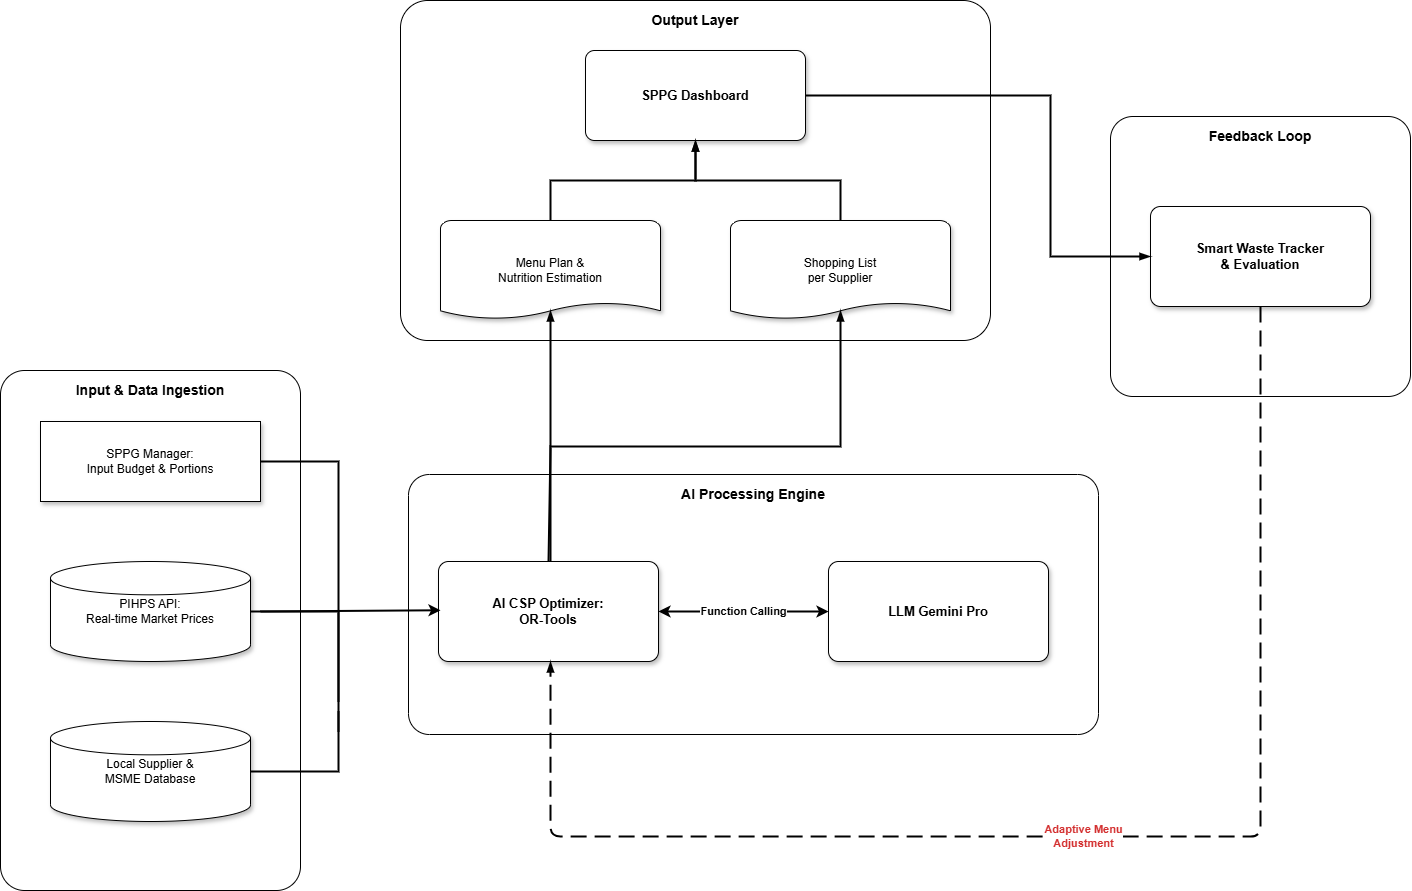

The diagram above was exported from draw.io. Its source (the exported page's mxGraphModel, read from the mxfile embedded in the PNG):
<mxGraphModel dx="1945" dy="2353" grid="1" gridSize="10" guides="1" tooltips="1" connect="1" arrows="1" fold="1" page="1" pageScale="1" pageWidth="850" pageHeight="1100" math="0" shadow="0">
  <root>
    <mxCell id="0" />
    <mxCell id="1" parent="0" />
    <mxCell id="zoaPtmPY_aNj8oKi2HN1-28" parent="1" style="rounded=1;whiteSpace=wrap;html=1;verticalAlign=top;fontStyle=1;fontSize=14;arcSize=8;container=1;collapsible=0;spacingTop=5;" value="Input &amp; Data Ingestion" vertex="1">
      <mxGeometry height="520" width="300" x="130" y="154" as="geometry" />
    </mxCell>
    <mxCell id="zoaPtmPY_aNj8oKi2HN1-29" parent="zoaPtmPY_aNj8oKi2HN1-28" style="shape=mxgraph.basic.rect;rounded=1;whiteSpace=wrap;html=1;fontSize=12;fontStyle=0;verticalAlign=middle;arcSize=10;shadow=1;" value="SPPG Manager:&#10;Input Budget &amp; Portions" vertex="1">
      <mxGeometry height="80" width="220" x="40" y="51" as="geometry" />
    </mxCell>
    <mxCell id="zoaPtmPY_aNj8oKi2HN1-30" parent="zoaPtmPY_aNj8oKi2HN1-28" style="shape=mxgraph.flowchart.database;whiteSpace=wrap;html=1;fontSize=12;shadow=1;" value="PIHPS API:&#10;Real-time Market Prices" vertex="1">
      <mxGeometry height="100" width="200" x="50" y="191" as="geometry" />
    </mxCell>
    <mxCell id="zoaPtmPY_aNj8oKi2HN1-31" parent="zoaPtmPY_aNj8oKi2HN1-28" style="shape=mxgraph.flowchart.database;whiteSpace=wrap;html=1;fontSize=12;shadow=1;" value="Local Supplier &amp;&#10;MSME Database" vertex="1">
      <mxGeometry height="100" width="200" x="50" y="351" as="geometry" />
    </mxCell>
    <mxCell id="zoaPtmPY_aNj8oKi2HN1-32" parent="1" style="rounded=1;whiteSpace=wrap;html=1;verticalAlign=top;fontStyle=1;fontSize=14;arcSize=8;container=1;collapsible=0;spacingTop=5;" value="AI Processing Engine" vertex="1">
      <mxGeometry height="260" width="690" x="538" y="258" as="geometry" />
    </mxCell>
    <mxCell id="zoaPtmPY_aNj8oKi2HN1-34" parent="zoaPtmPY_aNj8oKi2HN1-32" style="rounded=1;whiteSpace=wrap;html=1;fontSize=13;fontStyle=1;shadow=1;arcSize=10;" value="LLM Gemini Pro" vertex="1">
      <mxGeometry height="100" width="220" x="420" y="87" as="geometry" />
    </mxCell>
    <mxCell id="zoaPtmPY_aNj8oKi2HN1-33" parent="zoaPtmPY_aNj8oKi2HN1-32" style="rounded=1;whiteSpace=wrap;html=1;fontSize=13;fontStyle=1;shadow=1;arcSize=10;" value="AI CSP Optimizer:&#10;OR-Tools" vertex="1">
      <mxGeometry height="100" width="220" x="30" y="87" as="geometry" />
    </mxCell>
    <mxCell id="zoaPtmPY_aNj8oKi2HN1-35" edge="1" parent="zoaPtmPY_aNj8oKi2HN1-32" source="zoaPtmPY_aNj8oKi2HN1-33" style="edgeStyle=orthogonalEdgeStyle;rounded=1;orthogonalLoop=1;jettySize=auto;html=1;startArrow=classic;endArrow=classic;strokeWidth=2;fontSize=11;fontStyle=1;labelBackgroundColor=#ffffff;curved=1;" target="zoaPtmPY_aNj8oKi2HN1-34" value="Function Calling">
      <mxGeometry relative="1" as="geometry" />
    </mxCell>
    <mxCell id="zoaPtmPY_aNj8oKi2HN1-36" parent="1" style="rounded=1;whiteSpace=wrap;html=1;verticalAlign=top;fontStyle=1;fontSize=14;arcSize=8;container=1;collapsible=0;spacingTop=5;" value="Output Layer" vertex="1">
      <mxGeometry height="340" width="590" x="530" y="-216" as="geometry" />
    </mxCell>
    <mxCell id="zoaPtmPY_aNj8oKi2HN1-37" parent="zoaPtmPY_aNj8oKi2HN1-36" style="shape=mxgraph.flowchart.document;whiteSpace=wrap;html=1;fontSize=12;fontStyle=0;shadow=1;" value="Menu Plan &amp;&#10;Nutrition Estimation" vertex="1">
      <mxGeometry height="100" width="220" x="40" y="220" as="geometry" />
    </mxCell>
    <mxCell id="zoaPtmPY_aNj8oKi2HN1-38" parent="zoaPtmPY_aNj8oKi2HN1-36" style="shape=mxgraph.flowchart.document;whiteSpace=wrap;html=1;fontSize=12;fontStyle=0;shadow=1;" value="Shopping List&#10;per Supplier" vertex="1">
      <mxGeometry height="100" width="220" x="330" y="220" as="geometry" />
    </mxCell>
    <mxCell id="zoaPtmPY_aNj8oKi2HN1-39" parent="zoaPtmPY_aNj8oKi2HN1-36" style="rounded=1;whiteSpace=wrap;html=1;fontSize=13;fontStyle=1;shadow=1;arcSize=10;" value="SPPG Dashboard" vertex="1">
      <mxGeometry height="90" width="220" x="185" y="50" as="geometry" />
    </mxCell>
    <mxCell id="zoaPtmPY_aNj8oKi2HN1-47" edge="1" parent="zoaPtmPY_aNj8oKi2HN1-36" source="zoaPtmPY_aNj8oKi2HN1-37" style="edgeStyle=orthogonalEdgeStyle;rounded=0;orthogonalLoop=1;jettySize=auto;html=1;strokeWidth=2;endArrow=blockThin;endFill=1;curved=0;" target="zoaPtmPY_aNj8oKi2HN1-39">
      <mxGeometry relative="1" as="geometry" />
    </mxCell>
    <mxCell id="zoaPtmPY_aNj8oKi2HN1-48" edge="1" parent="zoaPtmPY_aNj8oKi2HN1-36" source="zoaPtmPY_aNj8oKi2HN1-38" style="edgeStyle=orthogonalEdgeStyle;rounded=0;orthogonalLoop=1;jettySize=auto;html=1;strokeWidth=2;endArrow=blockThin;endFill=1;curved=0;" target="zoaPtmPY_aNj8oKi2HN1-39">
      <mxGeometry relative="1" as="geometry" />
    </mxCell>
    <mxCell id="zoaPtmPY_aNj8oKi2HN1-40" parent="1" style="rounded=1;whiteSpace=wrap;html=1;verticalAlign=top;fontStyle=1;fontSize=14;arcSize=8;container=1;collapsible=0;spacingTop=5;" value="Feedback Loop" vertex="1">
      <mxGeometry height="280" width="300" x="1240" y="-100" as="geometry" />
    </mxCell>
    <mxCell id="zoaPtmPY_aNj8oKi2HN1-41" parent="zoaPtmPY_aNj8oKi2HN1-40" style="rounded=1;whiteSpace=wrap;html=1;fontSize=13;fontStyle=1;shadow=1;arcSize=10;" value="Smart Waste Tracker&#10;&amp; Evaluation" vertex="1">
      <mxGeometry height="100" width="220" x="40" y="90" as="geometry" />
    </mxCell>
    <mxCell id="zoaPtmPY_aNj8oKi2HN1-43" edge="1" parent="1" source="zoaPtmPY_aNj8oKi2HN1-30" style="edgeStyle=orthogonalEdgeStyle;rounded=0;orthogonalLoop=1;jettySize=auto;html=1;strokeWidth=2;endArrow=none;endFill=0;curved=0;">
      <mxGeometry relative="1" as="geometry">
        <Array as="points">
          <mxPoint x="468" y="395" />
          <mxPoint x="468" y="495" />
        </Array>
        <mxPoint x="468" y="515" as="targetPoint" />
      </mxGeometry>
    </mxCell>
    <mxCell id="zoaPtmPY_aNj8oKi2HN1-44" edge="1" parent="1" source="zoaPtmPY_aNj8oKi2HN1-31" style="edgeStyle=orthogonalEdgeStyle;rounded=0;orthogonalLoop=1;jettySize=auto;html=1;strokeWidth=2;endArrow=none;endFill=0;curved=0;">
      <mxGeometry relative="1" as="geometry">
        <Array as="points">
          <mxPoint x="468" y="555" />
          <mxPoint x="468" y="495" />
        </Array>
        <mxPoint x="468" y="495" as="targetPoint" />
      </mxGeometry>
    </mxCell>
    <mxCell id="zoaPtmPY_aNj8oKi2HN1-45" edge="1" parent="1" source="zoaPtmPY_aNj8oKi2HN1-33" style="edgeStyle=orthogonalEdgeStyle;rounded=0;orthogonalLoop=1;jettySize=auto;html=1;strokeWidth=2;endArrow=blockThin;endFill=1;entryX=0.5;entryY=0.9;entryDx=0;entryDy=0;entryPerimeter=0;curved=0;" target="zoaPtmPY_aNj8oKi2HN1-37">
      <mxGeometry relative="1" as="geometry">
        <Array as="points">
          <mxPoint x="680" y="110" />
          <mxPoint x="680" y="110" />
        </Array>
      </mxGeometry>
    </mxCell>
    <mxCell id="zoaPtmPY_aNj8oKi2HN1-46" edge="1" parent="1" source="zoaPtmPY_aNj8oKi2HN1-33" style="edgeStyle=orthogonalEdgeStyle;rounded=0;orthogonalLoop=1;jettySize=auto;html=1;strokeWidth=2;endArrow=blockThin;endFill=1;exitX=0.5;exitY=0;exitDx=0;exitDy=0;entryX=0.5;entryY=0.9;entryDx=0;entryDy=0;entryPerimeter=0;curved=0;" target="zoaPtmPY_aNj8oKi2HN1-38">
      <mxGeometry relative="1" as="geometry">
        <Array as="points">
          <mxPoint x="680" y="230" />
          <mxPoint x="970" y="230" />
        </Array>
      </mxGeometry>
    </mxCell>
    <mxCell id="zoaPtmPY_aNj8oKi2HN1-49" edge="1" parent="1" source="zoaPtmPY_aNj8oKi2HN1-39" style="edgeStyle=orthogonalEdgeStyle;rounded=0;orthogonalLoop=1;jettySize=auto;html=1;strokeWidth=2;endArrow=blockThin;endFill=1;curved=0;entryX=0;entryY=0.5;entryDx=0;entryDy=0;" target="zoaPtmPY_aNj8oKi2HN1-41">
      <mxGeometry relative="1" as="geometry">
        <Array as="points">
          <mxPoint x="1180" y="-121" />
          <mxPoint x="1180" y="40" />
        </Array>
      </mxGeometry>
    </mxCell>
    <mxCell id="zoaPtmPY_aNj8oKi2HN1-50" edge="1" parent="1" source="zoaPtmPY_aNj8oKi2HN1-41" style="edgeStyle=orthogonalEdgeStyle;rounded=1;orthogonalLoop=1;jettySize=auto;html=1;strokeWidth=2;endArrow=blockThin;endFill=1;dashed=1;dashPattern=8 4;fontSize=11;fontStyle=1;fontColor=#d32f2f;labelBackgroundColor=#ffffff;" target="zoaPtmPY_aNj8oKi2HN1-33" value="Adaptive Menu&#10;Adjustment">
      <mxGeometry relative="1" as="geometry">
        <Array as="points">
          <mxPoint x="1390" y="620" />
          <mxPoint x="680" y="620" />
        </Array>
      </mxGeometry>
    </mxCell>
    <mxCell id="zoaPtmPY_aNj8oKi2HN1-52" edge="1" parent="1" source="zoaPtmPY_aNj8oKi2HN1-29" style="edgeStyle=orthogonalEdgeStyle;rounded=0;orthogonalLoop=1;jettySize=auto;html=1;strokeWidth=2;endArrow=none;endFill=0;curved=0;">
      <mxGeometry relative="1" as="geometry">
        <Array as="points">
          <mxPoint x="468" y="245" />
          <mxPoint x="468" y="465" />
        </Array>
        <mxPoint x="418" y="245" as="sourcePoint" />
        <mxPoint x="468" y="485" as="targetPoint" />
      </mxGeometry>
    </mxCell>
    <mxCell id="zoaPtmPY_aNj8oKi2HN1-55" edge="1" parent="1" style="rounded=0;orthogonalLoop=1;jettySize=auto;html=1;strokeWidth=2;endArrow=classic;endFill=1;">
      <mxGeometry relative="1" as="geometry">
        <mxPoint x="390" y="395" as="sourcePoint" />
        <mxPoint x="570" y="393.7586206896551" as="targetPoint" />
      </mxGeometry>
    </mxCell>
  </root>
</mxGraphModel>